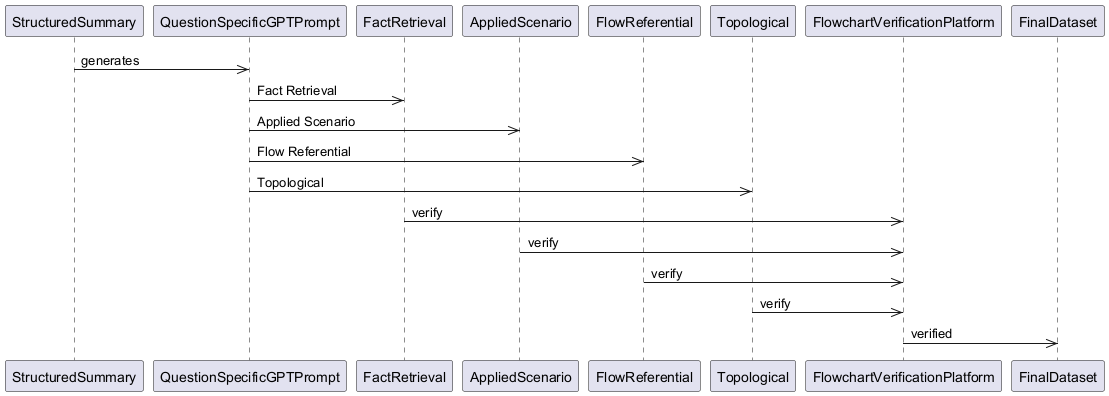

The diagram above was rendered by PlantUML. Its source (embedded in the PNG):
@startuml
participant StructuredSummary
participant QuestionSpecificGPTPrompt
participant FactRetrieval
participant AppliedScenario
participant FlowReferential
participant Topological
participant FlowchartVerificationPlatform
participant FinalDataset

StructuredSummary ->> QuestionSpecificGPTPrompt : generates
QuestionSpecificGPTPrompt ->> FactRetrieval : Fact Retrieval
QuestionSpecificGPTPrompt ->> AppliedScenario : Applied Scenario
QuestionSpecificGPTPrompt ->> FlowReferential : Flow Referential
QuestionSpecificGPTPrompt ->> Topological : Topological
FactRetrieval ->> FlowchartVerificationPlatform : verify
AppliedScenario ->> FlowchartVerificationPlatform : verify
FlowReferential ->> FlowchartVerificationPlatform : verify
Topological ->> FlowchartVerificationPlatform : verify
FlowchartVerificationPlatform ->> FinalDataset : verified
@enduml